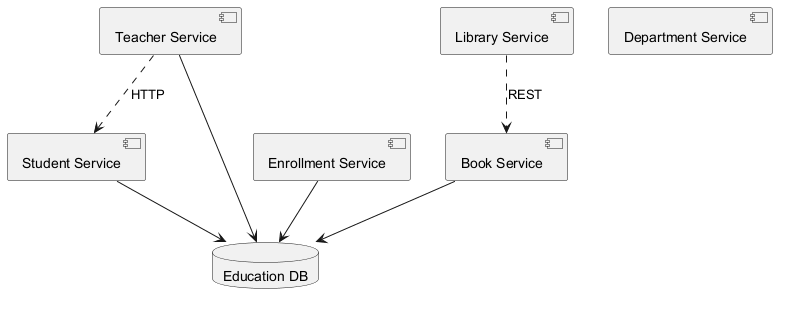

The diagram above was rendered by PlantUML. Its source (embedded in the PNG):
@startuml
skinparam backgroundColor #FFFFFF
skinparam classBackgroundColor #F3E5F5
skinparam classBorderColor #6A1B9A
component "Teacher Service" as C_TeacherService
component "Library Service" as C_LibraryService
component "Department Service" as C_DepartmentService
component "Enrollment Service" as C_EnrollmentService
component "Student Service" as C_StudentService
component "Book Service" as C_BookService
database "Education DB" as DB_education
C_TeacherService --> DB_education
C_EnrollmentService --> DB_education
C_StudentService --> DB_education
C_BookService --> DB_education
C_TeacherService ..> C_StudentService : HTTP
C_LibraryService ..> C_BookService : REST
@enduml